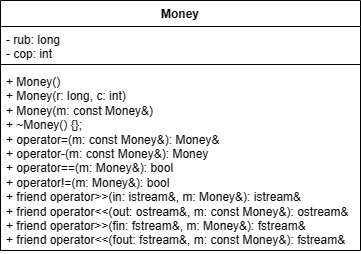

The diagram above was exported from draw.io. Its source (the exported page's mxGraphModel, read from the mxfile embedded in the PNG):
<mxGraphModel dx="657" dy="778" grid="1" gridSize="10" guides="1" tooltips="1" connect="1" arrows="1" fold="1" page="1" pageScale="1" pageWidth="827" pageHeight="1169" math="0" shadow="0">
  <root>
    <mxCell id="0" />
    <mxCell id="1" parent="0" />
    <mxCell id="aRfNRP_abtRW_wL-7aQq-1" value="Money" style="swimlane;fontStyle=1;align=center;verticalAlign=top;childLayout=stackLayout;horizontal=1;startSize=26;horizontalStack=0;resizeParent=1;resizeParentMax=0;resizeLast=0;collapsible=1;marginBottom=0;whiteSpace=wrap;html=1;" vertex="1" parent="1">
      <mxGeometry x="210" y="70" width="360" height="250" as="geometry" />
    </mxCell>
    <mxCell id="aRfNRP_abtRW_wL-7aQq-2" value="- rub: long&lt;br&gt;- cop: int" style="text;strokeColor=none;fillColor=none;align=left;verticalAlign=top;spacingLeft=4;spacingRight=4;overflow=hidden;rotatable=0;points=[[0,0.5],[1,0.5]];portConstraint=eastwest;whiteSpace=wrap;html=1;" vertex="1" parent="aRfNRP_abtRW_wL-7aQq-1">
      <mxGeometry y="26" width="360" height="34" as="geometry" />
    </mxCell>
    <mxCell id="aRfNRP_abtRW_wL-7aQq-3" value="" style="line;strokeWidth=1;fillColor=none;align=left;verticalAlign=middle;spacingTop=-1;spacingLeft=3;spacingRight=3;rotatable=0;labelPosition=right;points=[];portConstraint=eastwest;strokeColor=inherit;" vertex="1" parent="aRfNRP_abtRW_wL-7aQq-1">
      <mxGeometry y="60" width="360" height="8" as="geometry" />
    </mxCell>
    <mxCell id="aRfNRP_abtRW_wL-7aQq-4" value="&lt;div&gt;+ Money()&lt;/div&gt;&lt;div&gt;&lt;span style=&quot;background-color: initial;&quot;&gt;+ Money(r: long, c: int)&lt;/span&gt;&lt;/div&gt;&lt;div&gt;&lt;span style=&quot;&quot;&gt;&lt;/span&gt;&lt;/div&gt;&lt;div&gt;&lt;span style=&quot;&quot;&gt;+ Money(m: const Money&amp;amp;)&lt;/span&gt;&lt;/div&gt;&lt;div&gt;&lt;span style=&quot;&quot;&gt;+ ~Money() {};&lt;/span&gt;&lt;/div&gt;&lt;div&gt;&lt;span style=&quot;background-color: initial;&quot;&gt;+ operator=(m: const Money&amp;amp;): Money&amp;amp;&lt;/span&gt;&lt;/div&gt;&lt;div&gt;&lt;span style=&quot;&quot;&gt;+ operator-(m: const Money&amp;amp;): Money&lt;/span&gt;&lt;/div&gt;&lt;div&gt;&lt;span style=&quot;&quot;&gt;+ operator==(m: Money&amp;amp;): bool&lt;/span&gt;&lt;/div&gt;&lt;div&gt;&lt;span style=&quot;&quot;&gt;+ operator!=(m: Money&amp;amp;): bool&amp;nbsp;&lt;/span&gt;&lt;/div&gt;&lt;div&gt;&lt;span style=&quot;&quot;&gt;+ friend operator&amp;gt;&amp;gt;(in: istream&amp;amp;, m: Money&amp;amp;): istream&amp;amp;&lt;/span&gt;&lt;/div&gt;&lt;div&gt;&lt;span style=&quot;&quot;&gt;+ friend operator&amp;lt;&amp;lt;(out: ostream&amp;amp;, m: const Money&amp;amp;): ostream&amp;amp;&lt;/span&gt;&lt;/div&gt;&lt;div&gt;&lt;div style=&quot;border-color: var(--border-color);&quot;&gt;+ friend operator&amp;gt;&amp;gt;(fin: fstream&amp;amp;, m: Money&amp;amp;): fstream&amp;amp;&lt;/div&gt;&lt;div style=&quot;border-color: var(--border-color);&quot;&gt;&lt;span style=&quot;border-color: var(--border-color);&quot;&gt;+ friend operator&amp;lt;&amp;lt;(fout: fstream&amp;amp;, m: const Money&amp;amp;): fstream&amp;amp;&lt;/span&gt;&lt;/div&gt;&lt;/div&gt;" style="text;strokeColor=none;fillColor=none;align=left;verticalAlign=top;spacingLeft=4;spacingRight=4;overflow=hidden;rotatable=0;points=[[0,0.5],[1,0.5]];portConstraint=eastwest;whiteSpace=wrap;html=1;" vertex="1" parent="aRfNRP_abtRW_wL-7aQq-1">
      <mxGeometry y="68" width="360" height="182" as="geometry" />
    </mxCell>
  </root>
</mxGraphModel>